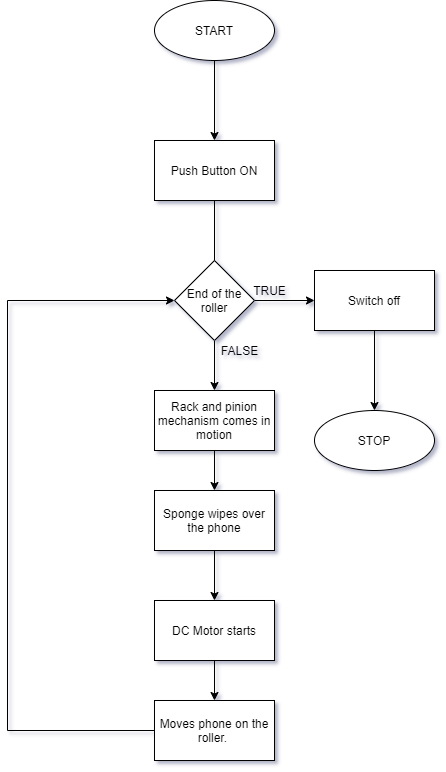

The diagram above was exported from draw.io. Its source (the exported page's mxGraphModel, read from the mxfile embedded in the PNG):
<mxGraphModel dx="1038" dy="1725" grid="0" gridSize="10" guides="1" tooltips="1" connect="1" arrows="1" fold="1" page="1" pageScale="1" pageWidth="827" pageHeight="1169" background="#FFFFFF" math="0" shadow="1">
  <root>
    <mxCell id="0" />
    <mxCell id="1" parent="0" />
    <mxCell id="6nCeoLMhLICXwiN95kJ6-3" value="" style="edgeStyle=orthogonalEdgeStyle;rounded=0;orthogonalLoop=1;jettySize=auto;html=1;startArrow=none;" edge="1" parent="1" source="6nCeoLMhLICXwiN95kJ6-11" target="6nCeoLMhLICXwiN95kJ6-2">
      <mxGeometry relative="1" as="geometry" />
    </mxCell>
    <mxCell id="6nCeoLMhLICXwiN95kJ6-1" value="Push Button ON" style="rounded=0;whiteSpace=wrap;html=1;" vertex="1" parent="1">
      <mxGeometry x="320" y="110" width="120" height="60" as="geometry" />
    </mxCell>
    <mxCell id="6nCeoLMhLICXwiN95kJ6-6" value="" style="edgeStyle=orthogonalEdgeStyle;rounded=0;orthogonalLoop=1;jettySize=auto;html=1;" edge="1" parent="1" source="6nCeoLMhLICXwiN95kJ6-2" target="6nCeoLMhLICXwiN95kJ6-5">
      <mxGeometry relative="1" as="geometry" />
    </mxCell>
    <mxCell id="6nCeoLMhLICXwiN95kJ6-2" value="Rack and pinion mechanism comes in motion" style="rounded=0;whiteSpace=wrap;html=1;" vertex="1" parent="1">
      <mxGeometry x="320" y="360" width="120" height="60" as="geometry" />
    </mxCell>
    <mxCell id="6nCeoLMhLICXwiN95kJ6-8" value="" style="edgeStyle=orthogonalEdgeStyle;rounded=0;orthogonalLoop=1;jettySize=auto;html=1;" edge="1" parent="1" source="6nCeoLMhLICXwiN95kJ6-5" target="6nCeoLMhLICXwiN95kJ6-7">
      <mxGeometry relative="1" as="geometry" />
    </mxCell>
    <mxCell id="6nCeoLMhLICXwiN95kJ6-5" value="Sponge wipes over the phone" style="rounded=0;whiteSpace=wrap;html=1;" vertex="1" parent="1">
      <mxGeometry x="320" y="460" width="120" height="60" as="geometry" />
    </mxCell>
    <mxCell id="6nCeoLMhLICXwiN95kJ6-10" value="" style="edgeStyle=orthogonalEdgeStyle;rounded=0;orthogonalLoop=1;jettySize=auto;html=1;" edge="1" parent="1" source="6nCeoLMhLICXwiN95kJ6-7" target="6nCeoLMhLICXwiN95kJ6-9">
      <mxGeometry relative="1" as="geometry" />
    </mxCell>
    <mxCell id="6nCeoLMhLICXwiN95kJ6-7" value="DC Motor starts" style="whiteSpace=wrap;html=1;rounded=0;" vertex="1" parent="1">
      <mxGeometry x="320" y="570" width="120" height="60" as="geometry" />
    </mxCell>
    <mxCell id="6nCeoLMhLICXwiN95kJ6-34" style="edgeStyle=orthogonalEdgeStyle;rounded=0;orthogonalLoop=1;jettySize=auto;html=1;entryX=0;entryY=0.5;entryDx=0;entryDy=0;" edge="1" parent="1" source="6nCeoLMhLICXwiN95kJ6-9" target="6nCeoLMhLICXwiN95kJ6-11">
      <mxGeometry relative="1" as="geometry">
        <mxPoint x="222" y="275" as="targetPoint" />
        <Array as="points">
          <mxPoint x="173" y="700" />
          <mxPoint x="173" y="270" />
        </Array>
      </mxGeometry>
    </mxCell>
    <mxCell id="6nCeoLMhLICXwiN95kJ6-9" value="Moves phone on the roller.&amp;nbsp;" style="whiteSpace=wrap;html=1;rounded=0;" vertex="1" parent="1">
      <mxGeometry x="320" y="670" width="120" height="60" as="geometry" />
    </mxCell>
    <mxCell id="6nCeoLMhLICXwiN95kJ6-24" value="" style="edgeStyle=orthogonalEdgeStyle;rounded=0;orthogonalLoop=1;jettySize=auto;html=1;" edge="1" parent="1" source="6nCeoLMhLICXwiN95kJ6-11" target="6nCeoLMhLICXwiN95kJ6-23">
      <mxGeometry relative="1" as="geometry" />
    </mxCell>
    <mxCell id="6nCeoLMhLICXwiN95kJ6-11" value="End of the roller" style="rhombus;whiteSpace=wrap;html=1;" vertex="1" parent="1">
      <mxGeometry x="340" y="230" width="80" height="80" as="geometry" />
    </mxCell>
    <mxCell id="6nCeoLMhLICXwiN95kJ6-13" value="" style="edgeStyle=orthogonalEdgeStyle;rounded=0;orthogonalLoop=1;jettySize=auto;html=1;endArrow=none;exitX=0.5;exitY=1;exitDx=0;exitDy=0;" edge="1" parent="1" source="6nCeoLMhLICXwiN95kJ6-1" target="6nCeoLMhLICXwiN95kJ6-11">
      <mxGeometry relative="1" as="geometry">
        <mxPoint x="380" y="220" as="sourcePoint" />
        <mxPoint x="380" y="360" as="targetPoint" />
        <Array as="points" />
      </mxGeometry>
    </mxCell>
    <mxCell id="6nCeoLMhLICXwiN95kJ6-21" value="FALSE" style="text;html=1;align=center;verticalAlign=middle;resizable=0;points=[];autosize=1;strokeColor=none;" vertex="1" parent="1">
      <mxGeometry x="380" y="310" width="50" height="20" as="geometry" />
    </mxCell>
    <mxCell id="6nCeoLMhLICXwiN95kJ6-30" value="" style="edgeStyle=orthogonalEdgeStyle;rounded=0;orthogonalLoop=1;jettySize=auto;html=1;" edge="1" parent="1" source="6nCeoLMhLICXwiN95kJ6-23" target="6nCeoLMhLICXwiN95kJ6-29">
      <mxGeometry relative="1" as="geometry" />
    </mxCell>
    <mxCell id="6nCeoLMhLICXwiN95kJ6-23" value="Switch off" style="whiteSpace=wrap;html=1;" vertex="1" parent="1">
      <mxGeometry x="480" y="240" width="120" height="60" as="geometry" />
    </mxCell>
    <mxCell id="6nCeoLMhLICXwiN95kJ6-28" value="TRUE" style="text;html=1;align=center;verticalAlign=middle;resizable=0;points=[];autosize=1;strokeColor=none;" vertex="1" parent="1">
      <mxGeometry x="410" y="250" width="50" height="20" as="geometry" />
    </mxCell>
    <mxCell id="6nCeoLMhLICXwiN95kJ6-29" value="STOP" style="ellipse;whiteSpace=wrap;html=1;" vertex="1" parent="1">
      <mxGeometry x="480" y="380" width="120" height="60" as="geometry" />
    </mxCell>
    <mxCell id="6nCeoLMhLICXwiN95kJ6-33" value="" style="edgeStyle=orthogonalEdgeStyle;rounded=0;orthogonalLoop=1;jettySize=auto;html=1;" edge="1" parent="1" source="6nCeoLMhLICXwiN95kJ6-31" target="6nCeoLMhLICXwiN95kJ6-1">
      <mxGeometry relative="1" as="geometry" />
    </mxCell>
    <mxCell id="6nCeoLMhLICXwiN95kJ6-31" value="START" style="ellipse;whiteSpace=wrap;html=1;rounded=0;" vertex="1" parent="1">
      <mxGeometry x="320" y="-30" width="120" height="60" as="geometry" />
    </mxCell>
  </root>
</mxGraphModel>